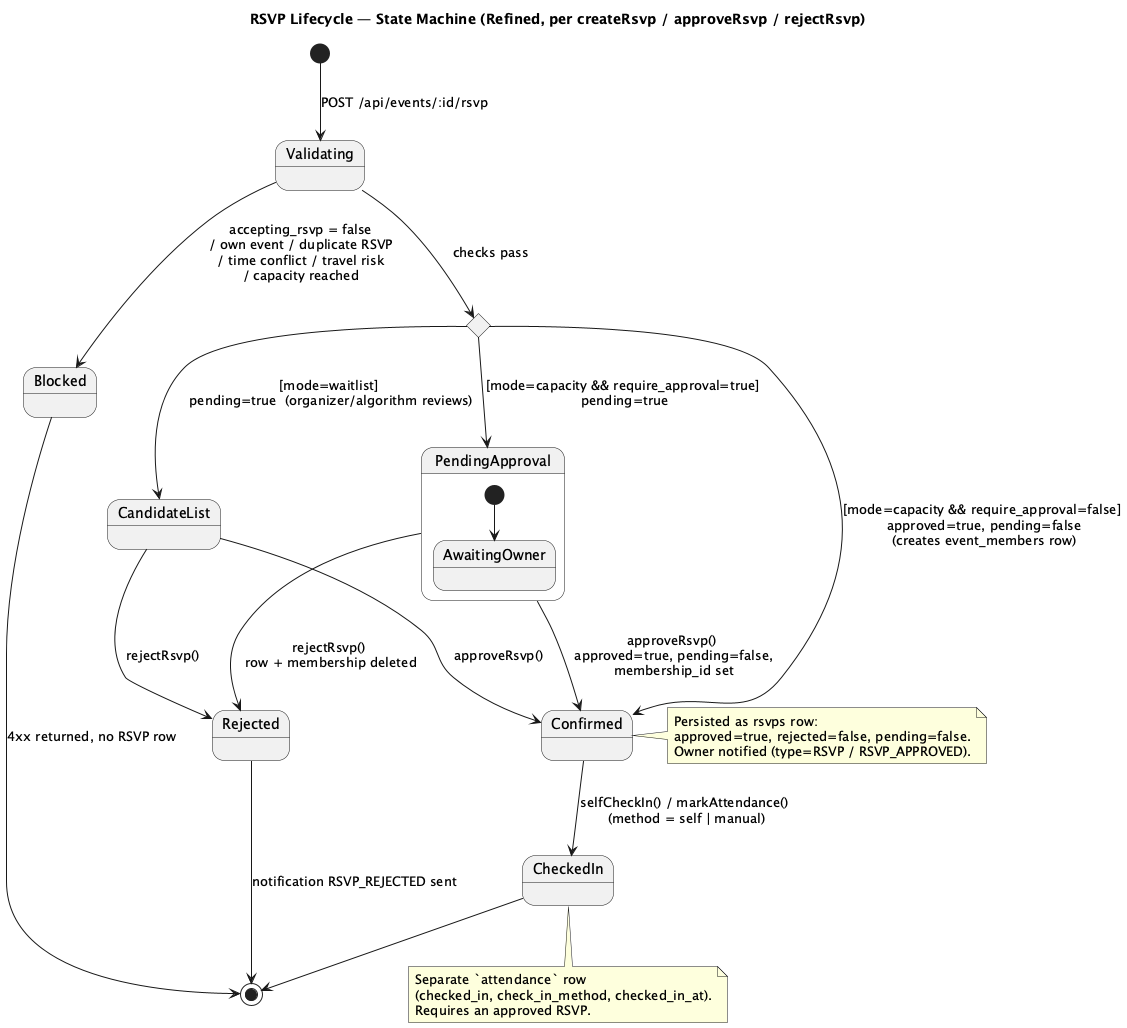

The diagram above was rendered by PlantUML. Its source (embedded in the PNG):
@startuml state-rsvp-refined
title RSVP Lifecycle — State Machine (Refined, per createRsvp / approveRsvp / rejectRsvp)

state "Choice: admission & approval" as C <<choice>>

[*] --> Validating : POST /api/events/:id/rsvp

Validating --> Blocked : accepting_rsvp = false\n/ own event / duplicate RSVP\n/ time conflict / travel risk\n/ capacity reached
Validating --> C : checks pass

C --> Confirmed : [mode=capacity && require_approval=false]\n approved=true, pending=false\n (creates event_members row)
C --> CandidateList : [mode=waitlist]\n pending=true  (organizer/algorithm reviews)
C --> PendingApproval : [mode=capacity && require_approval=true]\n pending=true

state PendingApproval {
  [*] --> AwaitingOwner
}

PendingApproval --> Confirmed : approveRsvp()\n approved=true, pending=false,\n membership_id set
PendingApproval --> Rejected : rejectRsvp()\n row + membership deleted

CandidateList --> Confirmed : approveRsvp()
CandidateList --> Rejected : rejectRsvp()

Confirmed --> CheckedIn : selfCheckIn() / markAttendance()\n (method = self | manual)

Blocked --> [*] : 4xx returned, no RSVP row
Rejected --> [*] : notification RSVP_REJECTED sent
CheckedIn --> [*]

note right of Confirmed
  Persisted as rsvps row:
  approved=true, rejected=false, pending=false.
  Owner notified (type=RSVP / RSVP_APPROVED).
end note

note bottom of CheckedIn
  Separate `attendance` row
  (checked_in, check_in_method, checked_in_at).
  Requires an approved RSVP.
end note
@enduml